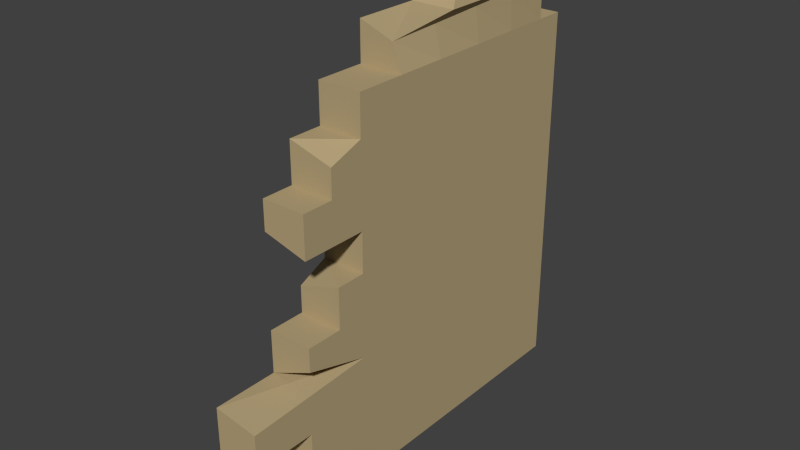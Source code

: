 # Source: murtest.blend  (saved by Blender 2.76.0; exported with 4.5.12 LTS)
import bpy
from mathutils import Matrix  # noqa: F401  (used for matrix-valued properties, if any)

bpy.ops.wm.read_factory_settings(use_empty=True)
scene = bpy.context.scene
scene.name = 'Scene'

# ---- collections
col_collection_1 = bpy.data.collections.new('Collection 1'); scene.collection.children.link(col_collection_1)

# ---- materials (node trees are filled in below, after node groups)
mat_muret = bpy.data.materials.new('muret')
mat_muret.alpha_threshold = 0.0
mat_muret.use_transparent_shadow = False
mat_muret.diffuse_color = (0.4678, 0.3663, 0.2016, 1.0)
mat_muret.roughness = 0.5
mat_muret.specular_intensity = 0.0
mat_muretombre = bpy.data.materials.new('muretombre')
mat_muretombre.alpha_threshold = 0.0
mat_muretombre.use_transparent_shadow = False
mat_muretombre.diffuse_color = (0.4109, 0.3221, 0.1778, 1.0)
mat_muretombre.roughness = 0.5
mat_muretombre.specular_intensity = 0.0

# ---- material node trees

# ---- world
world_world = bpy.data.worlds.new('World'); scene.world = world_world
world_world.color = (0.05088, 0.05088, 0.05088)
world_world.use_sun_shadow = False
world_world.sun_shadow_jitter_overblur = 0.0
world_world.cycles.sampling_method = 'MANUAL'
world_world.cycles.sample_map_resolution = 256

# ---- meshes
me_cube_003 = bpy.data.meshes.new('Cube.003')
me_cube_003.from_pydata([(-0.08207, -1.04, 0.01666), (-0.08207, 0.007787, 0.01666), (0.08207, -1.04, 0.01666), (0.08207, 0.007787, 0.01666), (-0.08207, -1.04, 0.1828), (-0.08207, 0.007787, 0.1828), (0.08207, 0.007787, 0.1828), (0.08207, -1.04, 0.1828), (-0.08207, -1.04, 0.3417), (-0.08207, 0.007787, 0.3417), (0.08207, 0.007787, 0.3417), (0.08207, -1.04, 0.3417), (-0.08207, -1.04, 0.5016), (-0.08207, 0.007787, 0.5016), (0.08207, 0.007787, 0.5016), (0.08207, -1.04, 0.5016), (-0.08207, -1.04, 0.6607), (-0.08207, 0.007787, 0.6607), (0.08207, 0.007787, 0.6607), (0.08207, -1.04, 0.6607), (-0.08207, -1.04, 0.8131), (-0.08207, 0.007787, 0.8131), (0.08207, 0.007787, 0.8131), (0.08207, -1.04, 0.8131), (-0.08207, -1.04, 0.9621), (-0.08207, 0.007787, 0.9621), (0.08207, 0.007787, 0.9621), (0.08207, -1.04, 0.9621), (-0.08207, -1.04, 1.116), (-0.08207, 0.007787, 1.116), (0.08207, 0.007787, 1.116), (0.08207, -1.04, 1.116), (-0.08207, -1.04, 1.267), (-0.08207, 0.007787, 1.267), (0.08207, 0.007787, 1.267), (0.08207, -1.04, 1.267), (-0.08207, -1.04, 1.414), (-0.08207, 0.007787, 1.414), (0.08207, 0.007787, 1.414), (0.08207, -1.04, 1.414), (0.08207, -1.529, 0.1828), (0.08207, -1.529, 0.01666), (-0.08207, -1.529, 0.01666), (-0.08207, -1.529, 0.1418), (0.08207, -1.295, 0.3417), (0.08207, -1.295, 0.1828), (-0.08207, -1.295, 0.1828), (-0.08207, -1.295, 0.3417), (0.08207, -1.531, 0.4755), (0.08207, -1.531, 0.3417), (-0.08207, -1.531, 0.3417), (-0.08207, -1.531, 0.5016), (0.08207, -1.29, 0.6607), (0.08207, -1.29, 0.573), (-0.08207, -1.29, 0.5016), (-0.08207, -1.29, 0.6607), (0.08207, -1.152, 0.8131), (0.08207, -1.152, 0.6607), (-0.08207, -1.152, 0.6607), (-0.08207, -1.152, 0.7602), (0.08207, -1.29, 1.116), (0.08207, -1.29, 0.9621), (-0.08207, -1.29, 1.007), (-0.08207, -1.29, 1.116), (0.08207, -1.17, 1.22), (0.08207, -1.17, 1.116), (-0.08207, -1.17, 1.116), (-0.08207, -1.17, 1.267), (-0.08207, -0.8515, 1.414), (0.08207, -0.8515, 1.414), (0.08207, -0.1032, 1.414), (-0.08207, -0.1032, 1.414), (-0.08207, -0.8515, 1.558), (0.04692, -0.8515, 1.51), (0.08207, -0.1032, 1.558), (-0.08207, -0.1032, 1.558), (-0.08207, -0.6023, 1.558), (0.08207, -0.6023, 1.558), (0.08207, -0.2313, 1.558), (-0.08207, -0.2313, 1.558), (-0.04105, -0.5096, 1.679), (0.04105, -0.5096, 1.679), (0.04105, -0.324, 1.679), (-0.04105, -0.324, 1.679), (-0.08207, -0.2369, 0.01666), (0.08207, -0.2369, 0.01666), (0.08207, -0.2369, 0.1828), (-0.08207, -0.2369, 0.1828), (-0.08207, -0.2369, 0.3417), (0.08207, -0.2369, 0.3417), (0.08207, -0.2369, 0.5016), (-0.08207, -0.2369, 0.5016), (-0.08207, -0.2369, 0.6607), (0.08207, -0.2369, 0.6607), (0.08207, -0.2369, 0.8131), (-0.08207, -0.2369, 0.8131), (-0.08207, -0.2369, 0.9621), (0.08207, -0.2369, 0.9621), (0.08207, -0.2369, 1.116), (-0.08207, -0.2369, 1.116), (-0.08207, -0.2369, 1.267), (0.08207, -0.2369, 1.267), (0.08207, -0.2369, 1.414), (-0.08207, -0.2369, 1.414), (0.08207, -0.278, 1.414), (-0.08207, -0.278, 1.414), (0.07386, -0.278, 1.547), (-0.08207, -0.278, 1.558), (0.08207, -0.3179, 1.558), (-0.08207, -0.3179, 1.558), (0.04105, -0.3673, 1.679), (-0.04105, -0.3673, 1.679), (-0.08207, -0.4938, 0.01666), (-0.08207, -0.4938, 0.1828), (-0.08207, -0.4938, 0.3417), (-0.08207, -0.4938, 0.5016), (-0.08207, -0.4938, 0.6607), (-0.08207, -0.4938, 0.8131), (-0.08207, -0.4938, 0.9621), (-0.08207, -0.4938, 1.116), (-0.08207, -0.4938, 1.267), (-0.08207, -0.4938, 1.414), (-0.08207, -0.4614, 1.414), (-0.08207, -0.4614, 1.558), (-0.08207, -0.4089, 1.558), (-0.04105, -0.4128, 1.679), (0.08207, -0.4938, 0.01666), (0.08207, -0.4938, 0.1828), (0.08207, -0.4938, 0.3417), (0.08207, -0.4938, 0.5016), (0.08207, -0.4938, 0.6607), (0.08207, -0.4938, 0.8131), (0.08207, -0.4938, 0.9621), (0.08207, -0.4938, 1.116), (0.08207, -0.4938, 1.267), (0.08207, -0.4938, 1.414), (0.08207, -0.4614, 1.414), (0.06524, -0.4614, 1.535), (0.08207, -0.4089, 1.558), (0.04105, -0.4128, 1.679), (-0.08207, -0.7735, 0.01666), (-0.08207, -0.7735, 0.1828), (-0.08207, -0.7735, 0.3417), (-0.08207, -0.7735, 0.5016), (-0.08207, -0.7735, 0.6607), (-0.08207, -0.7735, 0.8131), (-0.08207, -0.7735, 0.9621), (-0.08207, -0.7735, 1.116), (-0.08207, -0.7735, 1.267), (-0.08207, -0.7735, 1.414), (-0.08207, -0.6612, 1.414), (-0.08207, -0.6612, 1.558), (-0.08207, -0.5079, 1.558), (-0.04105, -0.4624, 1.679), (0.08207, -0.7735, 0.01666), (0.08207, -0.7735, 0.1828), (0.08207, -0.7735, 0.3417), (0.08207, -0.7735, 0.5016), (0.08207, -0.7735, 0.6607), (0.08207, -0.7735, 0.8131), (0.08207, -0.7735, 0.9621), (0.08207, -0.7735, 1.116), (0.08207, -0.7735, 1.267), (0.08207, -0.7735, 1.414), (0.08207, -0.6612, 1.414), (0.05586, -0.6612, 1.522), (0.08207, -0.5079, 1.558), (0.04105, -0.4624, 1.679)], [], [(87, 5, 1, 84), (5, 6, 3, 1), (155, 7, 2, 154), (0, 2, 41, 42), (84, 1, 3, 85), (7, 11, 44, 45), (156, 11, 7, 155), (9, 10, 6, 5), (88, 9, 5, 87), (91, 13, 9, 88), (13, 14, 10, 9), (157, 15, 11, 156), (12, 8, 50, 51), (15, 19, 52, 53), (158, 19, 15, 157), (17, 18, 14, 13), (92, 17, 13, 91), (95, 21, 17, 92), (21, 22, 18, 17), (159, 23, 19, 158), (19, 23, 56, 57), (27, 24, 20, 23), (160, 27, 23, 159), (25, 26, 22, 21), (96, 25, 21, 95), (99, 29, 25, 96), (29, 30, 26, 25), (161, 31, 27, 160), (24, 27, 61, 62), (32, 28, 66, 67), (162, 35, 31, 161), (33, 34, 30, 29), (100, 33, 29, 99), (103, 37, 33, 100), (37, 38, 34, 33), (163, 39, 35, 162), (39, 36, 32, 35), (38, 37, 71, 70), (40, 43, 42, 41), (2, 7, 40, 41), (7, 4, 43, 40), (4, 0, 42, 43), (44, 47, 46, 45), (8, 4, 46, 47), (4, 7, 45, 46), (11, 8, 47, 44), (48, 51, 50, 49), (8, 11, 49, 50), (11, 15, 48, 49), (15, 12, 51, 48), (52, 55, 54, 53), (16, 12, 54, 55), (12, 15, 53, 54), (19, 16, 55, 52), (56, 59, 58, 57), (23, 20, 59, 56), (20, 16, 58, 59), (16, 19, 57, 58), (60, 63, 62, 61), (27, 31, 60, 61), (31, 28, 63, 60), (28, 24, 62, 63), (64, 67, 66, 65), (28, 31, 65, 66), (35, 32, 67, 64), (31, 35, 64, 65), (104, 70, 74, 106), (36, 39, 69, 68), (149, 36, 68, 150), (102, 38, 70, 104), (74, 75, 79, 78), (70, 71, 75, 74), (68, 69, 73, 72), (150, 68, 72, 151), (152, 76, 80, 153), (72, 73, 77, 76), (151, 72, 76, 152), (106, 74, 78, 108), (111, 110, 82, 83), (108, 78, 82, 110), (78, 79, 83, 82), (76, 77, 81, 80), (138, 108, 110, 139), (125, 139, 110, 111), (137, 106, 108, 138), (75, 107, 109, 79), (79, 109, 111, 83), (71, 105, 107, 75), (135, 102, 104, 136), (37, 103, 105, 71), (136, 104, 106, 137), (38, 102, 101, 34), (121, 103, 100, 120), (120, 100, 99, 119), (34, 101, 98, 30), (30, 98, 97, 26), (119, 99, 96, 118), (118, 96, 95, 117), (26, 97, 94, 22), (22, 94, 93, 18), (117, 95, 92, 116), (116, 92, 91, 115), (18, 93, 90, 14), (14, 90, 89, 10), (115, 91, 88, 114), (114, 88, 87, 113), (10, 89, 86, 6), (112, 84, 85, 126), (6, 86, 85, 3), (113, 87, 84, 112), (141, 113, 112, 140), (140, 112, 126, 154), (142, 114, 113, 141), (143, 115, 114, 142), (144, 116, 115, 143), (145, 117, 116, 144), (146, 118, 117, 145), (147, 119, 118, 146), (148, 120, 119, 147), (149, 121, 120, 148), (164, 136, 137, 165), (163, 135, 136, 164), (165, 137, 138, 166), (153, 167, 139, 125), (166, 138, 139, 167), (107, 123, 124, 109), (109, 124, 125, 111), (105, 122, 123, 107), (103, 121, 122, 105), (102, 135, 134, 101), (101, 134, 133, 98), (98, 133, 132, 97), (97, 132, 131, 94), (94, 131, 130, 93), (93, 130, 129, 90), (90, 129, 128, 89), (89, 128, 127, 86), (86, 127, 126, 85), (77, 166, 167, 81), (80, 81, 167, 153), (73, 165, 166, 77), (39, 163, 164, 69), (69, 164, 165, 73), (36, 149, 148, 32), (32, 148, 147, 28), (28, 147, 146, 24), (24, 146, 145, 20), (20, 145, 144, 16), (16, 144, 143, 12), (12, 143, 142, 8), (8, 142, 141, 4), (0, 140, 154, 2), (4, 141, 140, 0), (123, 151, 152, 124), (124, 152, 153, 125), (122, 150, 151, 123), (121, 149, 150, 122), (135, 163, 162, 134), (134, 162, 161, 133), (133, 161, 160, 132), (132, 160, 159, 131), (131, 159, 158, 130), (130, 158, 157, 129), (129, 157, 156, 128), (128, 156, 155, 127), (127, 155, 154, 126)])
me_cube_003.polygons.foreach_set('material_index', [1, 0, 0, 0, 0, 0, 0, 0, 0, 0, 0, 0, 0, 0, 0, 0, 1, 0, 0, 0, 0, 0, 0, 0, 0, 1, 0, 0, 0, 1, 0, 0, 1, 0, 0, 0, 0, 0, 0, 0, 0, 0, 0, 1, 0, 0, 0, 0, 0, 0, 0, 0, 0, 0, 0, 0, 0, 0, 0, 0, 0, 1, 0, 0, 0, 0, 0, 0, 0, 0, 0, 0, 0, 0, 1, 0, 0, 0, 0, 0, 0, 0, 0, 0, 0, 0, 0, 0, 0, 0, 0, 0, 0, 0, 0, 0, 0, 1, 0, 0, 0, 0, 0, 0, 0, 0, 0, 0, 0, 1, 0, 0, 0, 1, 0, 0, 0, 0, 1, 0, 0, 0, 0, 0, 0, 0, 0, 1, 0, 0, 0, 0, 0, 0, 0, 0, 0, 0, 0, 0, 0, 0, 0, 0, 0, 0, 1, 0, 0, 1, 0, 0, 0, 0, 1, 0, 0, 0, 0, 0, 0, 0, 0, 0, 0, 0])
me_cube_003.materials.append(mat_muret)
me_cube_003.materials.append(mat_muretombre)
me_cube_003.use_remesh_preserve_volume = False
me_cube_003.use_remesh_preserve_attributes = False
me_cube_003.use_mirror_vertex_groups = False
me_cube_003.update()

# ---- objects
ob_cube = bpy.data.objects.new('Cube', me_cube_003)

# ---- transforms, parenting, visibility, modifiers, constraints
ob_cube.location = (0.0, 0.0, 0.0)
ob_cube.lineart.crease_threshold = 0.0
_m = ob_cube.modifiers.new('Decimate', 'DECIMATE')
_m.ratio = 0.7824

# ---- collection membership
col_collection_1.objects.link(ob_cube)

# ---- scene / render settings (as saved in the file)
scene.frame_start = 1; scene.frame_end = 250; scene.frame_set(0)
scene.render.engine = 'BLENDER_EEVEE_NEXT'
scene.render.resolution_percentage = 50
scene.render.dither_intensity = 0.0
scene.cycles.use_denoising = False
scene.cycles.samples = 10
scene.cycles.sampling_pattern = 'TABULATED_SOBOL'
scene.cycles.light_sampling_threshold = 0.0
scene.cycles.use_adaptive_sampling = False
scene.cycles.use_light_tree = False
scene.cycles.blur_glossy = 0.0
scene.cycles.pixel_filter_type = 'GAUSSIAN'
scene.cycles.sample_clamp_indirect = 0.0
scene.view_settings.view_transform = 'Standard'
bpy.context.view_layer.update()

# ---- added for rendering (the .blend has no active camera and no usable light): camera, sun
cam_auto = bpy.data.cameras.new('AutoCamera')
cam_auto.lens = 50.0
cam_auto.sensor_width = 36.0
cam_auto.clip_end = 1000.0
ob_auto_camera = bpy.data.objects.new('AutoCamera', cam_auto)
scene.collection.objects.link(ob_auto_camera)
ob_auto_camera.location = (2.10112, -3.28281, 2.5287)
ob_auto_camera.rotation_euler = (1.09748, -7.21219e-08, 0.694738)
scene.camera = ob_auto_camera
light_auto_sun = bpy.data.lights.new('AutoSun', 'SUN')
light_auto_sun.energy = 3.0
light_auto_sun.angle = 0.0523599
ob_auto_sun = bpy.data.objects.new('AutoSun', light_auto_sun)
scene.collection.objects.link(ob_auto_sun)
ob_auto_sun.rotation_euler = (0.872665, 0.174533, 0.523599)
bpy.context.view_layer.update()
